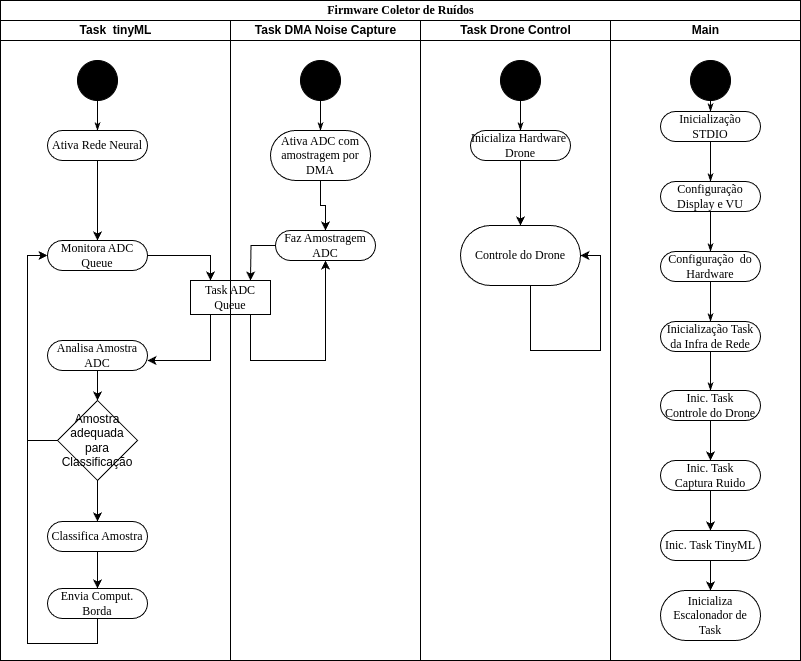

The diagram above was exported from draw.io. Its source (the exported page's mxGraphModel, read from the mxfile embedded in the PNG):
<mxGraphModel dx="954" dy="583" grid="1" gridSize="10" guides="1" tooltips="1" connect="1" arrows="1" fold="1" page="1" pageScale="1" pageWidth="850" pageHeight="1100" background="none" math="0" shadow="0">
  <root>
    <mxCell id="0" />
    <mxCell id="1" parent="0" />
    <mxCell id="1c1d494c118603dd-1" value="Firmware Coletor de Ruídos" style="swimlane;html=1;childLayout=stackLayout;startSize=20;rounded=0;shadow=0;comic=0;labelBackgroundColor=none;strokeWidth=1;fontFamily=Verdana;fontSize=12;align=center;" parent="1" vertex="1">
      <mxGeometry x="40" y="20" width="800" height="660" as="geometry" />
    </mxCell>
    <mxCell id="1c1d494c118603dd-2" value="Task&amp;nbsp; tinyML" style="swimlane;html=1;startSize=20;" parent="1c1d494c118603dd-1" vertex="1">
      <mxGeometry y="20" width="230" height="640" as="geometry" />
    </mxCell>
    <mxCell id="1c1d494c118603dd-10" value="Task ADC Queue" style="rounded=0;whiteSpace=wrap;html=1;shadow=0;comic=0;labelBackgroundColor=none;strokeWidth=1;fontFamily=Verdana;fontSize=12;align=center;arcSize=50;" parent="1c1d494c118603dd-2" vertex="1">
      <mxGeometry x="190" y="260" width="80" height="34" as="geometry" />
    </mxCell>
    <mxCell id="FNvAEwD4z1GuorjDp7r2-37" style="edgeStyle=orthogonalEdgeStyle;rounded=0;html=1;labelBackgroundColor=none;startArrow=none;startFill=0;startSize=5;endArrow=classicThin;endFill=1;endSize=5;jettySize=auto;orthogonalLoop=1;strokeWidth=1;fontFamily=Verdana;fontSize=12" parent="1c1d494c118603dd-2" source="FNvAEwD4z1GuorjDp7r2-38" target="FNvAEwD4z1GuorjDp7r2-39" edge="1">
      <mxGeometry relative="1" as="geometry" />
    </mxCell>
    <mxCell id="FNvAEwD4z1GuorjDp7r2-38" value="" style="ellipse;whiteSpace=wrap;html=1;rounded=0;shadow=0;comic=0;labelBackgroundColor=none;strokeWidth=1;fillColor=#000000;fontFamily=Verdana;fontSize=12;align=center;" parent="1c1d494c118603dd-2" vertex="1">
      <mxGeometry x="77" y="40" width="40" height="40" as="geometry" />
    </mxCell>
    <mxCell id="FNvAEwD4z1GuorjDp7r2-55" value="" style="edgeStyle=orthogonalEdgeStyle;rounded=0;orthogonalLoop=1;jettySize=auto;html=1;" parent="1c1d494c118603dd-2" source="FNvAEwD4z1GuorjDp7r2-39" target="FNvAEwD4z1GuorjDp7r2-54" edge="1">
      <mxGeometry relative="1" as="geometry" />
    </mxCell>
    <mxCell id="FNvAEwD4z1GuorjDp7r2-39" value="Ativa Rede Neural" style="rounded=1;whiteSpace=wrap;html=1;shadow=0;comic=0;labelBackgroundColor=none;strokeWidth=1;fontFamily=Verdana;fontSize=12;align=center;arcSize=50;" parent="1c1d494c118603dd-2" vertex="1">
      <mxGeometry x="47" y="110" width="100" height="30" as="geometry" />
    </mxCell>
    <mxCell id="FNvAEwD4z1GuorjDp7r2-56" style="edgeStyle=orthogonalEdgeStyle;rounded=0;orthogonalLoop=1;jettySize=auto;html=1;exitX=1;exitY=0.5;exitDx=0;exitDy=0;" parent="1c1d494c118603dd-2" source="FNvAEwD4z1GuorjDp7r2-54" target="1c1d494c118603dd-10" edge="1">
      <mxGeometry relative="1" as="geometry">
        <Array as="points">
          <mxPoint x="210" y="235" />
        </Array>
      </mxGeometry>
    </mxCell>
    <mxCell id="FNvAEwD4z1GuorjDp7r2-54" value="Monitora ADC Queue" style="rounded=1;whiteSpace=wrap;html=1;shadow=0;comic=0;labelBackgroundColor=none;strokeWidth=1;fontFamily=Verdana;fontSize=12;align=center;arcSize=50;" parent="1c1d494c118603dd-2" vertex="1">
      <mxGeometry x="47" y="220" width="100" height="30" as="geometry" />
    </mxCell>
    <mxCell id="FNvAEwD4z1GuorjDp7r2-58" style="edgeStyle=orthogonalEdgeStyle;rounded=0;orthogonalLoop=1;jettySize=auto;html=1;" parent="1c1d494c118603dd-2" source="1c1d494c118603dd-10" target="FNvAEwD4z1GuorjDp7r2-59" edge="1">
      <mxGeometry relative="1" as="geometry">
        <mxPoint x="92" y="270" as="sourcePoint" />
        <Array as="points">
          <mxPoint x="210" y="340" />
        </Array>
      </mxGeometry>
    </mxCell>
    <mxCell id="FNvAEwD4z1GuorjDp7r2-60" style="edgeStyle=orthogonalEdgeStyle;rounded=0;orthogonalLoop=1;jettySize=auto;html=1;exitX=0;exitY=0.5;exitDx=0;exitDy=0;entryX=0;entryY=0.5;entryDx=0;entryDy=0;" parent="1c1d494c118603dd-2" source="9UJLaSsOPv26dc6k24Kl-1" target="FNvAEwD4z1GuorjDp7r2-54" edge="1">
      <mxGeometry relative="1" as="geometry" />
    </mxCell>
    <mxCell id="FNvAEwD4z1GuorjDp7r2-73" value="" style="edgeStyle=orthogonalEdgeStyle;rounded=0;orthogonalLoop=1;jettySize=auto;html=1;entryX=0.5;entryY=0;entryDx=0;entryDy=0;" parent="1c1d494c118603dd-2" source="FNvAEwD4z1GuorjDp7r2-59" target="9UJLaSsOPv26dc6k24Kl-1" edge="1">
      <mxGeometry relative="1" as="geometry">
        <mxPoint x="100" y="400" as="targetPoint" />
      </mxGeometry>
    </mxCell>
    <mxCell id="FNvAEwD4z1GuorjDp7r2-59" value="Analisa Amostra ADC" style="rounded=1;whiteSpace=wrap;html=1;shadow=0;comic=0;labelBackgroundColor=none;strokeWidth=1;fontFamily=Verdana;fontSize=12;align=center;arcSize=50;" parent="1c1d494c118603dd-2" vertex="1">
      <mxGeometry x="47" y="320" width="100" height="30" as="geometry" />
    </mxCell>
    <mxCell id="FNvAEwD4z1GuorjDp7r2-75" value="" style="edgeStyle=orthogonalEdgeStyle;rounded=0;orthogonalLoop=1;jettySize=auto;html=1;" parent="1c1d494c118603dd-2" source="FNvAEwD4z1GuorjDp7r2-72" target="FNvAEwD4z1GuorjDp7r2-74" edge="1">
      <mxGeometry relative="1" as="geometry" />
    </mxCell>
    <mxCell id="FNvAEwD4z1GuorjDp7r2-72" value="Classifica Amostra" style="rounded=1;whiteSpace=wrap;html=1;shadow=0;comic=0;labelBackgroundColor=none;strokeWidth=1;fontFamily=Verdana;fontSize=12;align=center;arcSize=50;" parent="1c1d494c118603dd-2" vertex="1">
      <mxGeometry x="47" y="501" width="100" height="30" as="geometry" />
    </mxCell>
    <mxCell id="FNvAEwD4z1GuorjDp7r2-76" style="edgeStyle=orthogonalEdgeStyle;rounded=0;orthogonalLoop=1;jettySize=auto;html=1;entryX=0;entryY=0.5;entryDx=0;entryDy=0;" parent="1c1d494c118603dd-2" source="FNvAEwD4z1GuorjDp7r2-74" target="FNvAEwD4z1GuorjDp7r2-54" edge="1">
      <mxGeometry relative="1" as="geometry">
        <Array as="points">
          <mxPoint x="27" y="623" />
          <mxPoint x="27" y="235" />
        </Array>
      </mxGeometry>
    </mxCell>
    <mxCell id="FNvAEwD4z1GuorjDp7r2-74" value="Envia Comput. Borda" style="rounded=1;whiteSpace=wrap;html=1;shadow=0;comic=0;labelBackgroundColor=none;strokeWidth=1;fontFamily=Verdana;fontSize=12;align=center;arcSize=50;" parent="1c1d494c118603dd-2" vertex="1">
      <mxGeometry x="47" y="568" width="100" height="30" as="geometry" />
    </mxCell>
    <mxCell id="9UJLaSsOPv26dc6k24Kl-6" value="" style="edgeStyle=orthogonalEdgeStyle;rounded=0;orthogonalLoop=1;jettySize=auto;html=1;entryX=0.5;entryY=0;entryDx=0;entryDy=0;" edge="1" parent="1c1d494c118603dd-2" source="9UJLaSsOPv26dc6k24Kl-1" target="FNvAEwD4z1GuorjDp7r2-72">
      <mxGeometry relative="1" as="geometry">
        <mxPoint x="97" y="490" as="targetPoint" />
        <Array as="points" />
      </mxGeometry>
    </mxCell>
    <mxCell id="9UJLaSsOPv26dc6k24Kl-1" value="Amostra adequada para Classificação" style="rhombus;whiteSpace=wrap;html=1;" vertex="1" parent="1c1d494c118603dd-2">
      <mxGeometry x="57" y="380" width="80" height="80" as="geometry" />
    </mxCell>
    <mxCell id="1c1d494c118603dd-3" value="Task DMA Noise Capture" style="swimlane;html=1;startSize=20;" parent="1c1d494c118603dd-1" vertex="1">
      <mxGeometry x="230" y="20" width="190" height="640" as="geometry" />
    </mxCell>
    <mxCell id="FNvAEwD4z1GuorjDp7r2-32" style="edgeStyle=orthogonalEdgeStyle;rounded=0;html=1;labelBackgroundColor=none;startArrow=none;startFill=0;startSize=5;endArrow=classicThin;endFill=1;endSize=5;jettySize=auto;orthogonalLoop=1;strokeWidth=1;fontFamily=Verdana;fontSize=12" parent="1c1d494c118603dd-3" source="FNvAEwD4z1GuorjDp7r2-33" target="FNvAEwD4z1GuorjDp7r2-34" edge="1">
      <mxGeometry relative="1" as="geometry" />
    </mxCell>
    <mxCell id="FNvAEwD4z1GuorjDp7r2-33" value="" style="ellipse;whiteSpace=wrap;html=1;rounded=0;shadow=0;comic=0;labelBackgroundColor=none;strokeWidth=1;fillColor=#000000;fontFamily=Verdana;fontSize=12;align=center;" parent="1c1d494c118603dd-3" vertex="1">
      <mxGeometry x="70" y="40" width="40" height="40" as="geometry" />
    </mxCell>
    <mxCell id="FNvAEwD4z1GuorjDp7r2-51" style="edgeStyle=orthogonalEdgeStyle;rounded=0;orthogonalLoop=1;jettySize=auto;html=1;exitX=0.5;exitY=1;exitDx=0;exitDy=0;" parent="1c1d494c118603dd-3" source="FNvAEwD4z1GuorjDp7r2-34" target="FNvAEwD4z1GuorjDp7r2-41" edge="1">
      <mxGeometry relative="1" as="geometry" />
    </mxCell>
    <mxCell id="FNvAEwD4z1GuorjDp7r2-34" value="Ativa ADC com amostragem por DMA" style="rounded=1;whiteSpace=wrap;html=1;shadow=0;comic=0;labelBackgroundColor=none;strokeWidth=1;fontFamily=Verdana;fontSize=12;align=center;arcSize=50;" parent="1c1d494c118603dd-3" vertex="1">
      <mxGeometry x="40" y="110" width="100" height="50" as="geometry" />
    </mxCell>
    <mxCell id="FNvAEwD4z1GuorjDp7r2-41" value="Faz Amostragem ADC" style="rounded=1;whiteSpace=wrap;html=1;shadow=0;comic=0;labelBackgroundColor=none;strokeWidth=1;fontFamily=Verdana;fontSize=12;align=center;arcSize=50;" parent="1c1d494c118603dd-3" vertex="1">
      <mxGeometry x="45" y="210" width="100" height="30" as="geometry" />
    </mxCell>
    <mxCell id="1c1d494c118603dd-36" style="edgeStyle=none;rounded=0;html=1;labelBackgroundColor=none;startArrow=none;startFill=0;startSize=5;endArrow=classicThin;endFill=1;endSize=5;jettySize=auto;orthogonalLoop=1;strokeWidth=1;fontFamily=Verdana;fontSize=12" parent="1c1d494c118603dd-1" edge="1">
      <mxGeometry relative="1" as="geometry">
        <mxPoint x="157.5" y="385" as="sourcePoint" />
        <mxPoint x="157.5" y="385" as="targetPoint" />
      </mxGeometry>
    </mxCell>
    <mxCell id="1c1d494c118603dd-42" style="edgeStyle=none;rounded=0;html=1;labelBackgroundColor=none;startArrow=none;startFill=0;startSize=5;endArrow=classicThin;endFill=1;endSize=5;jettySize=auto;orthogonalLoop=1;strokeWidth=1;fontFamily=Verdana;fontSize=12" parent="1c1d494c118603dd-1" edge="1">
      <mxGeometry relative="1" as="geometry">
        <mxPoint x="392.5" y="630" as="sourcePoint" />
        <mxPoint x="392.5" y="630" as="targetPoint" />
      </mxGeometry>
    </mxCell>
    <mxCell id="1c1d494c118603dd-4" value="Task Drone Control" style="swimlane;html=1;startSize=20;" parent="1c1d494c118603dd-1" vertex="1">
      <mxGeometry x="420" y="20" width="190" height="640" as="geometry" />
    </mxCell>
    <mxCell id="1c1d494c118603dd-27" style="edgeStyle=orthogonalEdgeStyle;rounded=0;html=1;labelBackgroundColor=none;startArrow=none;startFill=0;startSize=5;endArrow=classicThin;endFill=1;endSize=5;jettySize=auto;orthogonalLoop=1;strokeWidth=1;fontFamily=Verdana;fontSize=12" parent="1c1d494c118603dd-4" source="60571a20871a0731-4" target="60571a20871a0731-8" edge="1">
      <mxGeometry relative="1" as="geometry" />
    </mxCell>
    <mxCell id="60571a20871a0731-4" value="" style="ellipse;whiteSpace=wrap;html=1;rounded=0;shadow=0;comic=0;labelBackgroundColor=none;strokeWidth=1;fillColor=#000000;fontFamily=Verdana;fontSize=12;align=center;" parent="1c1d494c118603dd-4" vertex="1">
      <mxGeometry x="80" y="40" width="40" height="40" as="geometry" />
    </mxCell>
    <mxCell id="FNvAEwD4z1GuorjDp7r2-66" value="" style="edgeStyle=orthogonalEdgeStyle;rounded=0;orthogonalLoop=1;jettySize=auto;html=1;" parent="1c1d494c118603dd-4" source="60571a20871a0731-8" target="FNvAEwD4z1GuorjDp7r2-65" edge="1">
      <mxGeometry relative="1" as="geometry" />
    </mxCell>
    <mxCell id="60571a20871a0731-8" value="Inicializa Hardware&amp;nbsp;&lt;br&gt;Drone" style="rounded=1;whiteSpace=wrap;html=1;shadow=0;comic=0;labelBackgroundColor=none;strokeWidth=1;fontFamily=Verdana;fontSize=12;align=center;arcSize=50;" parent="1c1d494c118603dd-4" vertex="1">
      <mxGeometry x="50" y="110" width="100" height="30" as="geometry" />
    </mxCell>
    <mxCell id="FNvAEwD4z1GuorjDp7r2-67" style="edgeStyle=orthogonalEdgeStyle;rounded=0;orthogonalLoop=1;jettySize=auto;html=1;exitX=0.583;exitY=0.917;exitDx=0;exitDy=0;exitPerimeter=0;" parent="1c1d494c118603dd-4" source="FNvAEwD4z1GuorjDp7r2-65" target="FNvAEwD4z1GuorjDp7r2-65" edge="1">
      <mxGeometry relative="1" as="geometry">
        <mxPoint x="130" y="300" as="targetPoint" />
        <Array as="points">
          <mxPoint x="110" y="330" />
          <mxPoint x="180" y="330" />
          <mxPoint x="180" y="235" />
        </Array>
      </mxGeometry>
    </mxCell>
    <mxCell id="FNvAEwD4z1GuorjDp7r2-65" value="Controle do Drone" style="whiteSpace=wrap;html=1;fontFamily=Verdana;rounded=1;shadow=0;comic=0;labelBackgroundColor=none;strokeWidth=1;arcSize=50;" parent="1c1d494c118603dd-4" vertex="1">
      <mxGeometry x="40" y="205" width="120" height="60" as="geometry" />
    </mxCell>
    <mxCell id="FNvAEwD4z1GuorjDp7r2-1" value="Main" style="swimlane;html=1;startSize=20;" parent="1c1d494c118603dd-1" vertex="1">
      <mxGeometry x="610" y="20" width="190" height="640" as="geometry" />
    </mxCell>
    <mxCell id="FNvAEwD4z1GuorjDp7r2-2" style="edgeStyle=orthogonalEdgeStyle;rounded=0;html=1;labelBackgroundColor=none;startArrow=none;startFill=0;startSize=5;endArrow=classicThin;endFill=1;endSize=5;jettySize=auto;orthogonalLoop=1;strokeWidth=1;fontFamily=Verdana;fontSize=12" parent="FNvAEwD4z1GuorjDp7r2-1" source="FNvAEwD4z1GuorjDp7r2-3" target="FNvAEwD4z1GuorjDp7r2-4" edge="1">
      <mxGeometry relative="1" as="geometry" />
    </mxCell>
    <mxCell id="FNvAEwD4z1GuorjDp7r2-3" value="" style="ellipse;whiteSpace=wrap;html=1;rounded=0;shadow=0;comic=0;labelBackgroundColor=none;strokeWidth=1;fillColor=#000000;fontFamily=Verdana;fontSize=12;align=center;" parent="FNvAEwD4z1GuorjDp7r2-1" vertex="1">
      <mxGeometry x="80" y="40" width="40" height="40" as="geometry" />
    </mxCell>
    <mxCell id="FNvAEwD4z1GuorjDp7r2-4" value="Inicialização STDIO" style="rounded=1;whiteSpace=wrap;html=1;shadow=0;comic=0;labelBackgroundColor=none;strokeWidth=1;fontFamily=Verdana;fontSize=12;align=center;arcSize=50;" parent="FNvAEwD4z1GuorjDp7r2-1" vertex="1">
      <mxGeometry x="50" y="91" width="100" height="30" as="geometry" />
    </mxCell>
    <mxCell id="FNvAEwD4z1GuorjDp7r2-5" style="rounded=0;html=1;labelBackgroundColor=none;startArrow=none;startFill=0;startSize=5;endArrow=classicThin;endFill=1;endSize=5;jettySize=auto;orthogonalLoop=1;strokeWidth=1;fontFamily=Verdana;fontSize=12;exitX=0.5;exitY=1;exitDx=0;exitDy=0;entryX=0.5;entryY=0;entryDx=0;entryDy=0;" parent="FNvAEwD4z1GuorjDp7r2-1" source="FNvAEwD4z1GuorjDp7r2-4" target="FNvAEwD4z1GuorjDp7r2-6" edge="1">
      <mxGeometry relative="1" as="geometry">
        <mxPoint x="56.94444444444434" y="268" as="targetPoint" />
      </mxGeometry>
    </mxCell>
    <mxCell id="FNvAEwD4z1GuorjDp7r2-6" value="Configuração Display e VU" style="rounded=1;whiteSpace=wrap;html=1;shadow=0;comic=0;labelBackgroundColor=none;strokeWidth=1;fontFamily=Verdana;fontSize=12;align=center;arcSize=50;" parent="FNvAEwD4z1GuorjDp7r2-1" vertex="1">
      <mxGeometry x="50" y="161" width="100" height="30" as="geometry" />
    </mxCell>
    <mxCell id="FNvAEwD4z1GuorjDp7r2-7" style="edgeStyle=none;rounded=0;html=1;labelBackgroundColor=none;startArrow=none;startFill=0;startSize=5;endArrow=classicThin;endFill=1;endSize=5;jettySize=auto;orthogonalLoop=1;strokeWidth=1;fontFamily=Verdana;fontSize=12;exitX=0.5;exitY=1;exitDx=0;exitDy=0;" parent="FNvAEwD4z1GuorjDp7r2-1" source="FNvAEwD4z1GuorjDp7r2-6" target="FNvAEwD4z1GuorjDp7r2-8" edge="1">
      <mxGeometry relative="1" as="geometry" />
    </mxCell>
    <mxCell id="FNvAEwD4z1GuorjDp7r2-8" value="Configuração&amp;nbsp; do Hardware" style="rounded=1;whiteSpace=wrap;html=1;shadow=0;comic=0;labelBackgroundColor=none;strokeWidth=1;fontFamily=Verdana;fontSize=12;align=center;arcSize=50;" parent="FNvAEwD4z1GuorjDp7r2-1" vertex="1">
      <mxGeometry x="50" y="231" width="100" height="30" as="geometry" />
    </mxCell>
    <mxCell id="FNvAEwD4z1GuorjDp7r2-31" value="Inicialização Task da Infra de Rede" style="rounded=1;whiteSpace=wrap;html=1;shadow=0;comic=0;labelBackgroundColor=none;strokeWidth=1;fontFamily=Verdana;fontSize=12;align=center;arcSize=50;" parent="FNvAEwD4z1GuorjDp7r2-1" vertex="1">
      <mxGeometry x="50" y="301" width="100" height="30" as="geometry" />
    </mxCell>
    <mxCell id="FNvAEwD4z1GuorjDp7r2-30" style="edgeStyle=none;rounded=0;html=1;labelBackgroundColor=none;startArrow=none;startFill=0;startSize=5;endArrow=classicThin;endFill=1;endSize=5;jettySize=auto;orthogonalLoop=1;strokeWidth=1;fontFamily=Verdana;fontSize=12;exitX=0.5;exitY=1;exitDx=0;exitDy=0;" parent="FNvAEwD4z1GuorjDp7r2-1" source="FNvAEwD4z1GuorjDp7r2-8" target="FNvAEwD4z1GuorjDp7r2-31" edge="1">
      <mxGeometry relative="1" as="geometry">
        <mxPoint x="110" y="238" as="sourcePoint" />
      </mxGeometry>
    </mxCell>
    <mxCell id="FNvAEwD4z1GuorjDp7r2-62" style="edgeStyle=none;rounded=0;html=1;labelBackgroundColor=none;startArrow=none;startFill=0;startSize=5;endArrow=classicThin;endFill=1;endSize=5;jettySize=auto;orthogonalLoop=1;strokeWidth=1;fontFamily=Verdana;fontSize=12;exitX=0.5;exitY=1;exitDx=0;exitDy=0;" parent="FNvAEwD4z1GuorjDp7r2-1" source="FNvAEwD4z1GuorjDp7r2-31" target="FNvAEwD4z1GuorjDp7r2-61" edge="1">
      <mxGeometry relative="1" as="geometry">
        <mxPoint x="107" y="250" as="sourcePoint" />
      </mxGeometry>
    </mxCell>
    <mxCell id="FNvAEwD4z1GuorjDp7r2-69" value="" style="edgeStyle=orthogonalEdgeStyle;rounded=0;orthogonalLoop=1;jettySize=auto;html=1;" parent="FNvAEwD4z1GuorjDp7r2-1" source="FNvAEwD4z1GuorjDp7r2-61" target="FNvAEwD4z1GuorjDp7r2-68" edge="1">
      <mxGeometry relative="1" as="geometry" />
    </mxCell>
    <mxCell id="FNvAEwD4z1GuorjDp7r2-61" value="Inic. Task&lt;br&gt;Controle do Drone" style="rounded=1;whiteSpace=wrap;html=1;shadow=0;comic=0;labelBackgroundColor=none;strokeWidth=1;fontFamily=Verdana;fontSize=12;align=center;arcSize=50;" parent="FNvAEwD4z1GuorjDp7r2-1" vertex="1">
      <mxGeometry x="50" y="370" width="100" height="30" as="geometry" />
    </mxCell>
    <mxCell id="FNvAEwD4z1GuorjDp7r2-71" value="" style="edgeStyle=orthogonalEdgeStyle;rounded=0;orthogonalLoop=1;jettySize=auto;html=1;" parent="FNvAEwD4z1GuorjDp7r2-1" source="FNvAEwD4z1GuorjDp7r2-68" target="FNvAEwD4z1GuorjDp7r2-70" edge="1">
      <mxGeometry relative="1" as="geometry" />
    </mxCell>
    <mxCell id="FNvAEwD4z1GuorjDp7r2-68" value="Inic. Task&lt;br&gt;Captura Ruido" style="rounded=1;whiteSpace=wrap;html=1;shadow=0;comic=0;labelBackgroundColor=none;strokeWidth=1;fontFamily=Verdana;fontSize=12;align=center;arcSize=50;" parent="FNvAEwD4z1GuorjDp7r2-1" vertex="1">
      <mxGeometry x="50" y="440" width="100" height="30" as="geometry" />
    </mxCell>
    <mxCell id="FNvAEwD4z1GuorjDp7r2-79" value="" style="edgeStyle=orthogonalEdgeStyle;rounded=0;orthogonalLoop=1;jettySize=auto;html=1;" parent="FNvAEwD4z1GuorjDp7r2-1" source="FNvAEwD4z1GuorjDp7r2-70" target="FNvAEwD4z1GuorjDp7r2-78" edge="1">
      <mxGeometry relative="1" as="geometry" />
    </mxCell>
    <mxCell id="FNvAEwD4z1GuorjDp7r2-70" value="Inic. Task TinyML" style="rounded=1;whiteSpace=wrap;html=1;shadow=0;comic=0;labelBackgroundColor=none;strokeWidth=1;fontFamily=Verdana;fontSize=12;align=center;arcSize=50;" parent="FNvAEwD4z1GuorjDp7r2-1" vertex="1">
      <mxGeometry x="50" y="510" width="100" height="30" as="geometry" />
    </mxCell>
    <mxCell id="FNvAEwD4z1GuorjDp7r2-78" value="Inicializa Escalonador de Task" style="rounded=1;whiteSpace=wrap;html=1;shadow=0;comic=0;labelBackgroundColor=none;strokeWidth=1;fontFamily=Verdana;fontSize=12;align=center;arcSize=50;" parent="FNvAEwD4z1GuorjDp7r2-1" vertex="1">
      <mxGeometry x="50" y="570" width="100" height="50" as="geometry" />
    </mxCell>
    <mxCell id="FNvAEwD4z1GuorjDp7r2-49" style="edgeStyle=orthogonalEdgeStyle;rounded=0;orthogonalLoop=1;jettySize=auto;html=1;" parent="1c1d494c118603dd-1" source="FNvAEwD4z1GuorjDp7r2-41" edge="1">
      <mxGeometry relative="1" as="geometry">
        <mxPoint x="250" y="280" as="targetPoint" />
      </mxGeometry>
    </mxCell>
    <mxCell id="FNvAEwD4z1GuorjDp7r2-77" style="edgeStyle=orthogonalEdgeStyle;rounded=0;orthogonalLoop=1;jettySize=auto;html=1;entryX=0.5;entryY=1;entryDx=0;entryDy=0;" parent="1c1d494c118603dd-1" source="1c1d494c118603dd-10" target="FNvAEwD4z1GuorjDp7r2-41" edge="1">
      <mxGeometry relative="1" as="geometry">
        <Array as="points">
          <mxPoint x="250" y="360" />
          <mxPoint x="325" y="360" />
        </Array>
      </mxGeometry>
    </mxCell>
  </root>
</mxGraphModel>